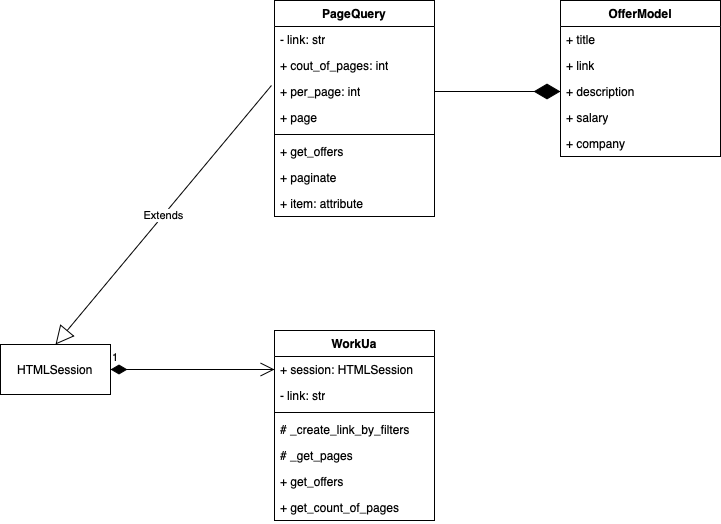

The diagram above was exported from draw.io. Its source (the exported page's mxGraphModel, read from the mxfile embedded in the PNG):
<mxGraphModel dx="1682" dy="1684" grid="1" gridSize="10" guides="1" tooltips="1" connect="1" arrows="1" fold="1" page="1" pageScale="1" pageWidth="827" pageHeight="1169" math="0" shadow="0">
  <root>
    <mxCell id="0" />
    <mxCell id="1" parent="0" />
    <mxCell id="D61tuBr0GgTVxfqocWfM-1" value="WorkUa" style="swimlane;fontStyle=1;align=center;verticalAlign=top;childLayout=stackLayout;horizontal=1;startSize=26;horizontalStack=0;resizeParent=1;resizeParentMax=0;resizeLast=0;collapsible=1;marginBottom=0;whiteSpace=wrap;html=1;" parent="1" vertex="1">
      <mxGeometry x="254" y="60" width="160" height="190" as="geometry" />
    </mxCell>
    <mxCell id="D61tuBr0GgTVxfqocWfM-5" value="+ session: HTMLSession" style="text;strokeColor=none;fillColor=none;align=left;verticalAlign=top;spacingLeft=4;spacingRight=4;overflow=hidden;rotatable=0;points=[[0,0.5],[1,0.5]];portConstraint=eastwest;whiteSpace=wrap;html=1;" parent="D61tuBr0GgTVxfqocWfM-1" vertex="1">
      <mxGeometry y="26" width="160" height="26" as="geometry" />
    </mxCell>
    <mxCell id="D61tuBr0GgTVxfqocWfM-2" value="- link: str" style="text;strokeColor=none;fillColor=none;align=left;verticalAlign=top;spacingLeft=4;spacingRight=4;overflow=hidden;rotatable=0;points=[[0,0.5],[1,0.5]];portConstraint=eastwest;whiteSpace=wrap;html=1;" parent="D61tuBr0GgTVxfqocWfM-1" vertex="1">
      <mxGeometry y="52" width="160" height="26" as="geometry" />
    </mxCell>
    <mxCell id="D61tuBr0GgTVxfqocWfM-3" value="" style="line;strokeWidth=1;fillColor=none;align=left;verticalAlign=middle;spacingTop=-1;spacingLeft=3;spacingRight=3;rotatable=0;labelPosition=right;points=[];portConstraint=eastwest;strokeColor=inherit;" parent="D61tuBr0GgTVxfqocWfM-1" vertex="1">
      <mxGeometry y="78" width="160" height="8" as="geometry" />
    </mxCell>
    <mxCell id="D61tuBr0GgTVxfqocWfM-4" value="#&amp;nbsp;_create_link_by_filters" style="text;strokeColor=none;fillColor=none;align=left;verticalAlign=top;spacingLeft=4;spacingRight=4;overflow=hidden;rotatable=0;points=[[0,0.5],[1,0.5]];portConstraint=eastwest;whiteSpace=wrap;html=1;" parent="D61tuBr0GgTVxfqocWfM-1" vertex="1">
      <mxGeometry y="86" width="160" height="26" as="geometry" />
    </mxCell>
    <mxCell id="D61tuBr0GgTVxfqocWfM-8" value="# _get_pages" style="text;strokeColor=none;fillColor=none;align=left;verticalAlign=top;spacingLeft=4;spacingRight=4;overflow=hidden;rotatable=0;points=[[0,0.5],[1,0.5]];portConstraint=eastwest;whiteSpace=wrap;html=1;" parent="D61tuBr0GgTVxfqocWfM-1" vertex="1">
      <mxGeometry y="112" width="160" height="26" as="geometry" />
    </mxCell>
    <mxCell id="D61tuBr0GgTVxfqocWfM-6" value="+ get_offers" style="text;strokeColor=none;fillColor=none;align=left;verticalAlign=top;spacingLeft=4;spacingRight=4;overflow=hidden;rotatable=0;points=[[0,0.5],[1,0.5]];portConstraint=eastwest;whiteSpace=wrap;html=1;" parent="D61tuBr0GgTVxfqocWfM-1" vertex="1">
      <mxGeometry y="138" width="160" height="26" as="geometry" />
    </mxCell>
    <mxCell id="D61tuBr0GgTVxfqocWfM-7" value="+ get_count_of_pages" style="text;strokeColor=none;fillColor=none;align=left;verticalAlign=top;spacingLeft=4;spacingRight=4;overflow=hidden;rotatable=0;points=[[0,0.5],[1,0.5]];portConstraint=eastwest;whiteSpace=wrap;html=1;" parent="D61tuBr0GgTVxfqocWfM-1" vertex="1">
      <mxGeometry y="164" width="160" height="26" as="geometry" />
    </mxCell>
    <mxCell id="D61tuBr0GgTVxfqocWfM-14" value="HTMLSession" style="html=1;whiteSpace=wrap;" parent="1" vertex="1">
      <mxGeometry x="-20" y="74" width="110" height="50" as="geometry" />
    </mxCell>
    <mxCell id="D61tuBr0GgTVxfqocWfM-15" value="1" style="endArrow=open;html=1;endSize=12;startArrow=diamondThin;startSize=14;startFill=1;edgeStyle=orthogonalEdgeStyle;align=left;verticalAlign=bottom;rounded=0;exitX=1;exitY=0.5;exitDx=0;exitDy=0;entryX=0;entryY=0.5;entryDx=0;entryDy=0;" parent="1" source="D61tuBr0GgTVxfqocWfM-14" target="D61tuBr0GgTVxfqocWfM-5" edge="1">
      <mxGeometry x="-1" y="3" relative="1" as="geometry">
        <mxPoint x="300" y="300" as="sourcePoint" />
        <mxPoint x="250" y="100" as="targetPoint" />
      </mxGeometry>
    </mxCell>
    <mxCell id="D61tuBr0GgTVxfqocWfM-17" value="PageQuery" style="swimlane;fontStyle=1;align=center;verticalAlign=top;childLayout=stackLayout;horizontal=1;startSize=26;horizontalStack=0;resizeParent=1;resizeParentMax=0;resizeLast=0;collapsible=1;marginBottom=0;whiteSpace=wrap;html=1;" parent="1" vertex="1">
      <mxGeometry x="254" y="-270" width="160" height="216" as="geometry" />
    </mxCell>
    <mxCell id="D61tuBr0GgTVxfqocWfM-18" value="- link: str" style="text;strokeColor=none;fillColor=none;align=left;verticalAlign=top;spacingLeft=4;spacingRight=4;overflow=hidden;rotatable=0;points=[[0,0.5],[1,0.5]];portConstraint=eastwest;whiteSpace=wrap;html=1;" parent="D61tuBr0GgTVxfqocWfM-17" vertex="1">
      <mxGeometry y="26" width="160" height="26" as="geometry" />
    </mxCell>
    <mxCell id="D61tuBr0GgTVxfqocWfM-21" value="+ cout_of_pages: int" style="text;strokeColor=none;fillColor=none;align=left;verticalAlign=top;spacingLeft=4;spacingRight=4;overflow=hidden;rotatable=0;points=[[0,0.5],[1,0.5]];portConstraint=eastwest;whiteSpace=wrap;html=1;" parent="D61tuBr0GgTVxfqocWfM-17" vertex="1">
      <mxGeometry y="52" width="160" height="26" as="geometry" />
    </mxCell>
    <mxCell id="D61tuBr0GgTVxfqocWfM-22" value="+ per_page: int" style="text;strokeColor=none;fillColor=none;align=left;verticalAlign=top;spacingLeft=4;spacingRight=4;overflow=hidden;rotatable=0;points=[[0,0.5],[1,0.5]];portConstraint=eastwest;whiteSpace=wrap;html=1;" parent="D61tuBr0GgTVxfqocWfM-17" vertex="1">
      <mxGeometry y="78" width="160" height="26" as="geometry" />
    </mxCell>
    <mxCell id="D61tuBr0GgTVxfqocWfM-23" value="+ page" style="text;strokeColor=none;fillColor=none;align=left;verticalAlign=top;spacingLeft=4;spacingRight=4;overflow=hidden;rotatable=0;points=[[0,0.5],[1,0.5]];portConstraint=eastwest;whiteSpace=wrap;html=1;" parent="D61tuBr0GgTVxfqocWfM-17" vertex="1">
      <mxGeometry y="104" width="160" height="26" as="geometry" />
    </mxCell>
    <mxCell id="D61tuBr0GgTVxfqocWfM-19" value="" style="line;strokeWidth=1;fillColor=none;align=left;verticalAlign=middle;spacingTop=-1;spacingLeft=3;spacingRight=3;rotatable=0;labelPosition=right;points=[];portConstraint=eastwest;strokeColor=inherit;" parent="D61tuBr0GgTVxfqocWfM-17" vertex="1">
      <mxGeometry y="130" width="160" height="8" as="geometry" />
    </mxCell>
    <mxCell id="D61tuBr0GgTVxfqocWfM-20" value="+ get_offers" style="text;strokeColor=none;fillColor=none;align=left;verticalAlign=top;spacingLeft=4;spacingRight=4;overflow=hidden;rotatable=0;points=[[0,0.5],[1,0.5]];portConstraint=eastwest;whiteSpace=wrap;html=1;" parent="D61tuBr0GgTVxfqocWfM-17" vertex="1">
      <mxGeometry y="138" width="160" height="26" as="geometry" />
    </mxCell>
    <mxCell id="D61tuBr0GgTVxfqocWfM-25" value="+ paginate" style="text;strokeColor=none;fillColor=none;align=left;verticalAlign=top;spacingLeft=4;spacingRight=4;overflow=hidden;rotatable=0;points=[[0,0.5],[1,0.5]];portConstraint=eastwest;whiteSpace=wrap;html=1;" parent="D61tuBr0GgTVxfqocWfM-17" vertex="1">
      <mxGeometry y="164" width="160" height="26" as="geometry" />
    </mxCell>
    <mxCell id="D61tuBr0GgTVxfqocWfM-26" value="+ item: attribute" style="text;strokeColor=none;fillColor=none;align=left;verticalAlign=top;spacingLeft=4;spacingRight=4;overflow=hidden;rotatable=0;points=[[0,0.5],[1,0.5]];portConstraint=eastwest;whiteSpace=wrap;html=1;" parent="D61tuBr0GgTVxfqocWfM-17" vertex="1">
      <mxGeometry y="190" width="160" height="26" as="geometry" />
    </mxCell>
    <mxCell id="D61tuBr0GgTVxfqocWfM-24" value="Extends" style="endArrow=block;endSize=16;endFill=0;html=1;rounded=0;exitX=-0.019;exitY=0.269;exitDx=0;exitDy=0;exitPerimeter=0;entryX=0.5;entryY=0;entryDx=0;entryDy=0;" parent="1" source="D61tuBr0GgTVxfqocWfM-22" target="D61tuBr0GgTVxfqocWfM-14" edge="1">
      <mxGeometry width="160" relative="1" as="geometry">
        <mxPoint x="220" as="sourcePoint" />
        <mxPoint x="380" as="targetPoint" />
      </mxGeometry>
    </mxCell>
    <mxCell id="D61tuBr0GgTVxfqocWfM-27" value="OfferModel" style="swimlane;fontStyle=1;align=center;verticalAlign=top;childLayout=stackLayout;horizontal=1;startSize=26;horizontalStack=0;resizeParent=1;resizeParentMax=0;resizeLast=0;collapsible=1;marginBottom=0;whiteSpace=wrap;html=1;" parent="1" vertex="1">
      <mxGeometry x="540" y="-270" width="160" height="156" as="geometry">
        <mxRectangle x="630" y="-444" width="100" height="30" as="alternateBounds" />
      </mxGeometry>
    </mxCell>
    <mxCell id="D61tuBr0GgTVxfqocWfM-31" value="+ title" style="text;strokeColor=none;fillColor=none;align=left;verticalAlign=top;spacingLeft=4;spacingRight=4;overflow=hidden;rotatable=0;points=[[0,0.5],[1,0.5]];portConstraint=eastwest;whiteSpace=wrap;html=1;" parent="D61tuBr0GgTVxfqocWfM-27" vertex="1">
      <mxGeometry y="26" width="160" height="26" as="geometry" />
    </mxCell>
    <mxCell id="D61tuBr0GgTVxfqocWfM-32" value="+ link" style="text;strokeColor=none;fillColor=none;align=left;verticalAlign=top;spacingLeft=4;spacingRight=4;overflow=hidden;rotatable=0;points=[[0,0.5],[1,0.5]];portConstraint=eastwest;whiteSpace=wrap;html=1;" parent="D61tuBr0GgTVxfqocWfM-27" vertex="1">
      <mxGeometry y="52" width="160" height="26" as="geometry" />
    </mxCell>
    <mxCell id="D61tuBr0GgTVxfqocWfM-33" value="+ description" style="text;strokeColor=none;fillColor=none;align=left;verticalAlign=top;spacingLeft=4;spacingRight=4;overflow=hidden;rotatable=0;points=[[0,0.5],[1,0.5]];portConstraint=eastwest;whiteSpace=wrap;html=1;" parent="D61tuBr0GgTVxfqocWfM-27" vertex="1">
      <mxGeometry y="78" width="160" height="26" as="geometry" />
    </mxCell>
    <mxCell id="D61tuBr0GgTVxfqocWfM-34" value="+ salary" style="text;strokeColor=none;fillColor=none;align=left;verticalAlign=top;spacingLeft=4;spacingRight=4;overflow=hidden;rotatable=0;points=[[0,0.5],[1,0.5]];portConstraint=eastwest;whiteSpace=wrap;html=1;" parent="D61tuBr0GgTVxfqocWfM-27" vertex="1">
      <mxGeometry y="104" width="160" height="26" as="geometry" />
    </mxCell>
    <mxCell id="D61tuBr0GgTVxfqocWfM-35" value="+ company" style="text;strokeColor=none;fillColor=none;align=left;verticalAlign=top;spacingLeft=4;spacingRight=4;overflow=hidden;rotatable=0;points=[[0,0.5],[1,0.5]];portConstraint=eastwest;whiteSpace=wrap;html=1;" parent="D61tuBr0GgTVxfqocWfM-27" vertex="1">
      <mxGeometry y="130" width="160" height="26" as="geometry" />
    </mxCell>
    <mxCell id="D61tuBr0GgTVxfqocWfM-37" value="" style="endArrow=diamondThin;endFill=1;endSize=24;html=1;rounded=0;entryX=0;entryY=0.5;entryDx=0;entryDy=0;exitX=1;exitY=0.5;exitDx=0;exitDy=0;" parent="1" source="D61tuBr0GgTVxfqocWfM-22" target="D61tuBr0GgTVxfqocWfM-33" edge="1">
      <mxGeometry width="160" relative="1" as="geometry">
        <mxPoint x="350" y="-200" as="sourcePoint" />
        <mxPoint x="510" y="-200" as="targetPoint" />
      </mxGeometry>
    </mxCell>
  </root>
</mxGraphModel>